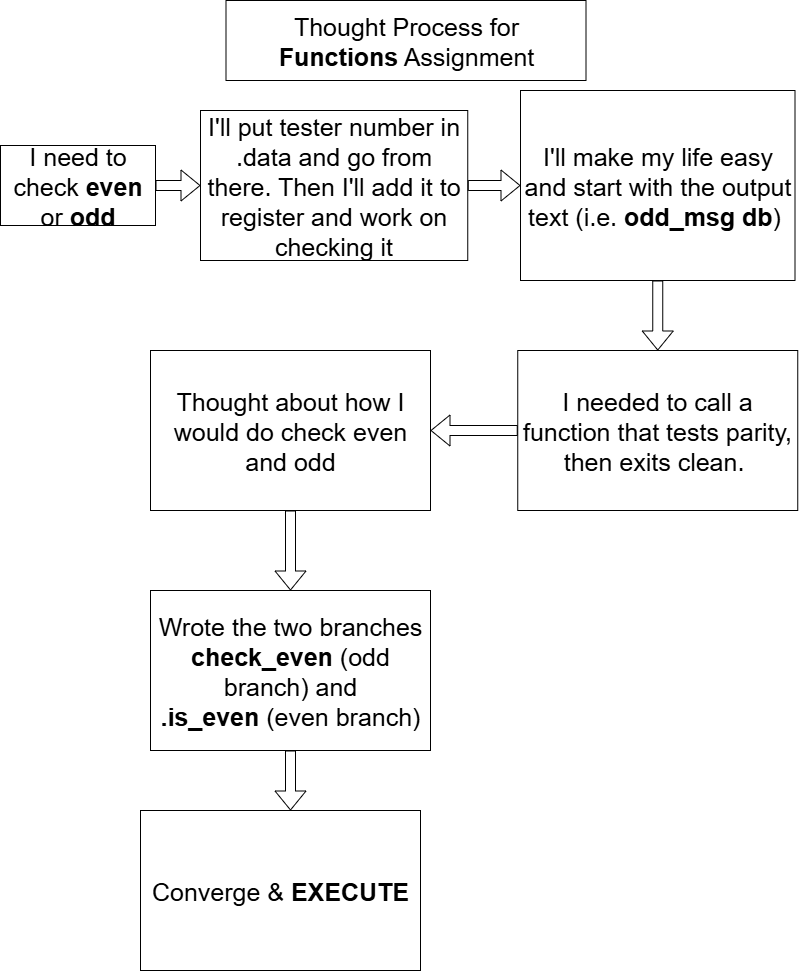

The diagram above was exported from draw.io. Its source (the exported page's mxGraphModel, read from the mxfile embedded in the PNG):
<mxGraphModel dx="938" dy="576" grid="1" gridSize="10" guides="1" tooltips="1" connect="1" arrows="1" fold="1" page="1" pageScale="1" pageWidth="850" pageHeight="1100" math="0" shadow="0">
  <root>
    <mxCell id="0" />
    <mxCell id="1" parent="0" />
    <mxCell id="1imsH4etPI5Lg1eI2xPF-2" value="&lt;font style=&quot;font-size: 25px;&quot;&gt;Thought Process for &lt;b&gt;Functions&lt;/b&gt;&amp;nbsp;Assignment&lt;/font&gt;" style="rounded=0;whiteSpace=wrap;html=1;" parent="1" vertex="1">
      <mxGeometry x="245.5" y="30" width="360" height="80" as="geometry" />
    </mxCell>
    <mxCell id="hkw_bnjI2_8Js78SaXwt-1" value="&lt;font style=&quot;font-size: 25px;&quot;&gt;I need to check &lt;b&gt;even&lt;/b&gt; or &lt;b&gt;odd&lt;/b&gt;&lt;/font&gt;" style="rounded=0;whiteSpace=wrap;html=1;" vertex="1" parent="1">
      <mxGeometry x="20" y="175" width="155" height="80" as="geometry" />
    </mxCell>
    <mxCell id="hkw_bnjI2_8Js78SaXwt-2" value="&lt;span style=&quot;font-size: 25px;&quot;&gt;I'll put tester number in .data and go from there. Then I'll add it to register and work on checking it&lt;/span&gt;" style="rounded=0;whiteSpace=wrap;html=1;" vertex="1" parent="1">
      <mxGeometry x="220" y="140" width="267.25" height="150" as="geometry" />
    </mxCell>
    <mxCell id="hkw_bnjI2_8Js78SaXwt-4" value="&lt;font style=&quot;font-size: 25px;&quot;&gt;I'll make my life easy and start with the output text (i.e.&amp;nbsp;&lt;b&gt;odd_msg db&lt;/b&gt;)&amp;nbsp;&lt;/font&gt;" style="rounded=0;whiteSpace=wrap;html=1;" vertex="1" parent="1">
      <mxGeometry x="540" y="120" width="274.5" height="190" as="geometry" />
    </mxCell>
    <mxCell id="hkw_bnjI2_8Js78SaXwt-6" value="&lt;font style=&quot;font-size: 25px;&quot;&gt;I needed to call a function that tests parity, then exits clean.&amp;nbsp;&lt;/font&gt;" style="rounded=0;whiteSpace=wrap;html=1;" vertex="1" parent="1">
      <mxGeometry x="537.25" y="380" width="280" height="160" as="geometry" />
    </mxCell>
    <mxCell id="hkw_bnjI2_8Js78SaXwt-7" value="&lt;font style=&quot;font-size: 25px;&quot;&gt;Thought about how I would do check even and odd&lt;/font&gt;" style="rounded=0;whiteSpace=wrap;html=1;" vertex="1" parent="1">
      <mxGeometry x="170" y="380" width="280" height="160" as="geometry" />
    </mxCell>
    <mxCell id="hkw_bnjI2_8Js78SaXwt-8" value="" style="shape=flexArrow;endArrow=classic;html=1;rounded=0;" edge="1" parent="1" source="hkw_bnjI2_8Js78SaXwt-1" target="hkw_bnjI2_8Js78SaXwt-2">
      <mxGeometry width="50" height="50" relative="1" as="geometry">
        <mxPoint x="400" y="330" as="sourcePoint" />
        <mxPoint x="450" y="280" as="targetPoint" />
      </mxGeometry>
    </mxCell>
    <mxCell id="hkw_bnjI2_8Js78SaXwt-9" value="" style="shape=flexArrow;endArrow=classic;html=1;rounded=0;" edge="1" parent="1" source="hkw_bnjI2_8Js78SaXwt-2" target="hkw_bnjI2_8Js78SaXwt-4">
      <mxGeometry width="50" height="50" relative="1" as="geometry">
        <mxPoint x="425" y="410" as="sourcePoint" />
        <mxPoint x="425" y="460" as="targetPoint" />
      </mxGeometry>
    </mxCell>
    <mxCell id="hkw_bnjI2_8Js78SaXwt-10" value="" style="shape=flexArrow;endArrow=classic;html=1;rounded=0;entryX=0.5;entryY=0;entryDx=0;entryDy=0;" edge="1" parent="1" source="hkw_bnjI2_8Js78SaXwt-4" target="hkw_bnjI2_8Js78SaXwt-6">
      <mxGeometry width="50" height="50" relative="1" as="geometry">
        <mxPoint x="690" y="310" as="sourcePoint" />
        <mxPoint x="677.75" y="405" as="targetPoint" />
      </mxGeometry>
    </mxCell>
    <mxCell id="hkw_bnjI2_8Js78SaXwt-11" value="" style="shape=flexArrow;endArrow=classic;html=1;rounded=0;" edge="1" parent="1" source="hkw_bnjI2_8Js78SaXwt-6" target="hkw_bnjI2_8Js78SaXwt-7">
      <mxGeometry width="50" height="50" relative="1" as="geometry">
        <mxPoint x="425" y="845" as="sourcePoint" />
        <mxPoint x="426" y="910" as="targetPoint" />
      </mxGeometry>
    </mxCell>
    <mxCell id="hkw_bnjI2_8Js78SaXwt-12" value="&lt;font style=&quot;font-size: 25px;&quot;&gt;Wrote the two branches &lt;b&gt;check_even &lt;/b&gt;(odd branch) and &lt;b&gt;.is_even&lt;/b&gt;&amp;nbsp;(even branch)&lt;/font&gt;" style="rounded=0;whiteSpace=wrap;html=1;" vertex="1" parent="1">
      <mxGeometry x="170" y="620" width="280" height="160" as="geometry" />
    </mxCell>
    <mxCell id="hkw_bnjI2_8Js78SaXwt-13" value="" style="shape=flexArrow;endArrow=classic;html=1;rounded=0;entryX=0.5;entryY=0;entryDx=0;entryDy=0;" edge="1" parent="1" source="hkw_bnjI2_8Js78SaXwt-7" target="hkw_bnjI2_8Js78SaXwt-12">
      <mxGeometry width="50" height="50" relative="1" as="geometry">
        <mxPoint x="377" y="570" as="sourcePoint" />
        <mxPoint x="290" y="570" as="targetPoint" />
      </mxGeometry>
    </mxCell>
    <mxCell id="hkw_bnjI2_8Js78SaXwt-14" value="&lt;span style=&quot;font-size: 25px;&quot;&gt;Converge &amp;amp; &lt;b&gt;EXECUTE&lt;/b&gt;&lt;/span&gt;" style="rounded=0;whiteSpace=wrap;html=1;" vertex="1" parent="1">
      <mxGeometry x="160" y="840" width="280" height="160" as="geometry" />
    </mxCell>
    <mxCell id="hkw_bnjI2_8Js78SaXwt-15" value="" style="shape=flexArrow;endArrow=classic;html=1;rounded=0;exitX=0.5;exitY=1;exitDx=0;exitDy=0;" edge="1" parent="1" source="hkw_bnjI2_8Js78SaXwt-12">
      <mxGeometry width="50" height="50" relative="1" as="geometry">
        <mxPoint x="299.5" y="810" as="sourcePoint" />
        <mxPoint x="310" y="840" as="targetPoint" />
      </mxGeometry>
    </mxCell>
  </root>
</mxGraphModel>